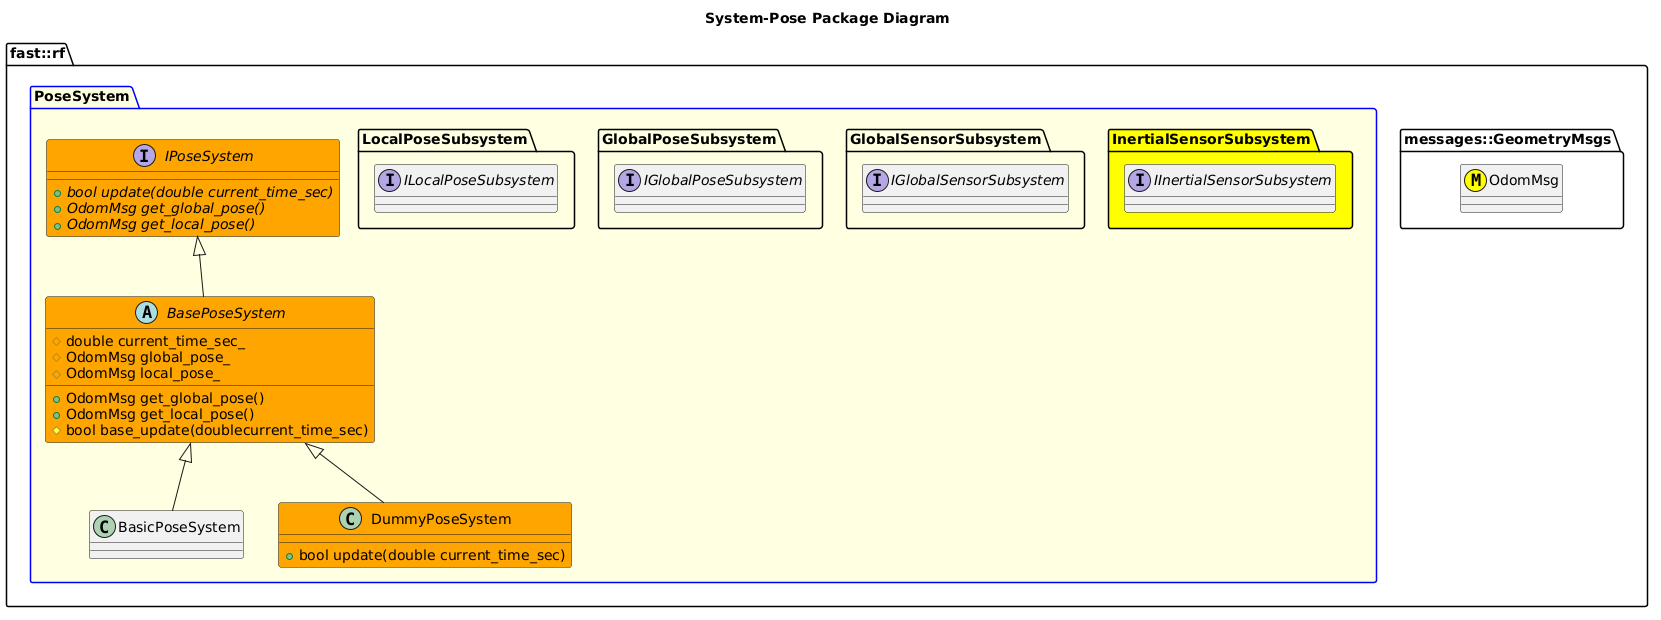

The diagram above was rendered by PlantUML. Its source (embedded in the PNG):
@startuml
title System-Pose Package Diagram

namespace fast::rf {
  namespace messages::GeometryMsgs {
    class OdomMsg <<(M,#FFFF00) >>
  }
  package PoseSystem #LightYellow;line:blue {
    namespace InertialSensorSubsystem #Yellow {
      interface IInertialSensorSubsystem

    }
    namespace GlobalSensorSubsystem {
      interface IGlobalSensorSubsystem
    }
    namespace GlobalPoseSubsystem {
      interface IGlobalPoseSubsystem
    }
    namespace LocalPoseSubsystem {
      interface ILocalPoseSubsystem
    }

    interface IPoseSystem #Orange {
      +{abstract} bool update(double current_time_sec)
      +{abstract} OdomMsg get_global_pose()
      +{abstract} OdomMsg get_local_pose()
    }
    abstract BasePoseSystem #Orange {
      +OdomMsg get_global_pose()
      +OdomMsg get_local_pose()
      #bool base_update(doublecurrent_time_sec)
      #double current_time_sec_
      #OdomMsg global_pose_
      #OdomMsg local_pose_
    }
    IPoseSystem <|-- BasePoseSystem
    class BasicPoseSystem {

    }
    BasePoseSystem <|-- BasicPoseSystem
    class DummyPoseSystem #Orange {
      +bool update(double current_time_sec)
    }
    BasePoseSystem <|-- DummyPoseSystem
  }
}
@enduml